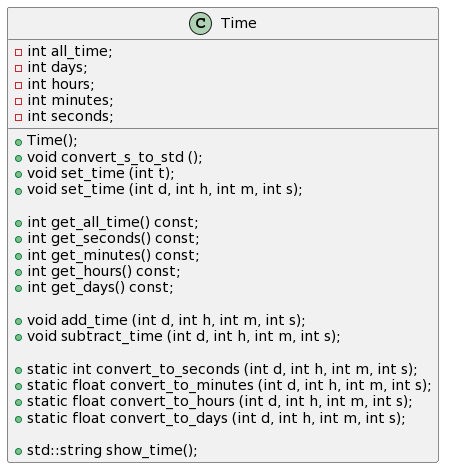

The diagram above was rendered by PlantUML. Its source (embedded in the PNG):
@startuml
class Time 
{
  - int all_time;
  - int days;
  - int hours;
  - int minutes;
  - int seconds;


   + Time();                            
   + void convert_s_to_std ();                  
   + void set_time (int t);
   + void set_time (int d, int h, int m, int s);

   + int get_all_time() const;
   + int get_seconds() const;
   + int get_minutes() const;
   + int get_hours() const;
   + int get_days() const;  

   + void add_time (int d, int h, int m, int s);
   + void subtract_time (int d, int h, int m, int s);

   + static int convert_to_seconds (int d, int h, int m, int s);
   + static float convert_to_minutes (int d, int h, int m, int s);
   + static float convert_to_hours (int d, int h, int m, int s);
   + static float convert_to_days (int d, int h, int m, int s);

   + std::string show_time();   
}
@enduml